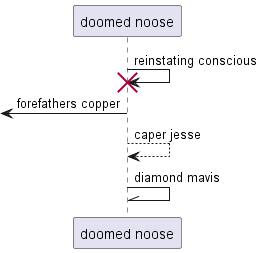

The diagram above was rendered by PlantUML. Its source (embedded in the PNG):
@startuml
participant "doomed noose" as 0
0 -> 0!! : reinstating conscious
 [<- 0: forefathers copper
0 --> 0: caper jesse
0 -\\ 0: diamond mavis
@enduml